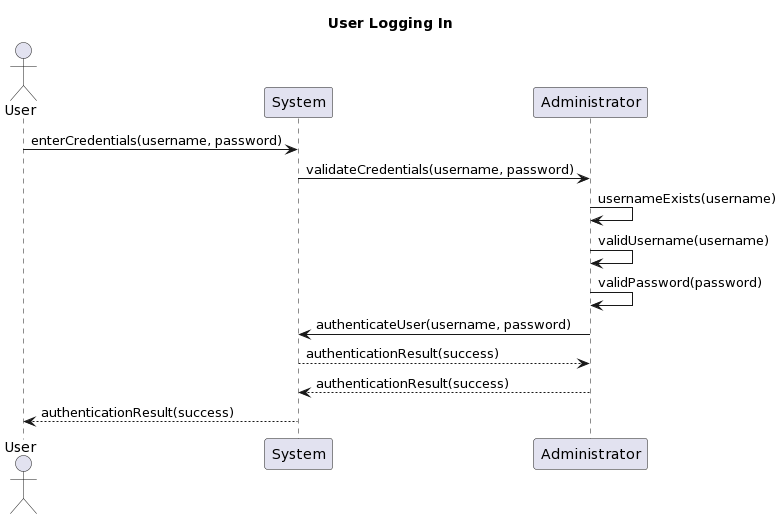

The diagram above was rendered by PlantUML. Its source (embedded in the PNG):
@startuml
title User Logging In

actor User

participant System
participant Administrator

User -> System: enterCredentials(username, password)
System ->Administrator: validateCredentials(username, password)
Administrator -> Administrator: usernameExists(username)
Administrator ->Administrator: validUsername(username)
Administrator ->Administrator: validPassword(password)
Administrator ->System: authenticateUser(username, password)
System --> Administrator: authenticationResult(success)
Administrator --> System: authenticationResult(success)
System --> User: authenticationResult(success)
@enduml